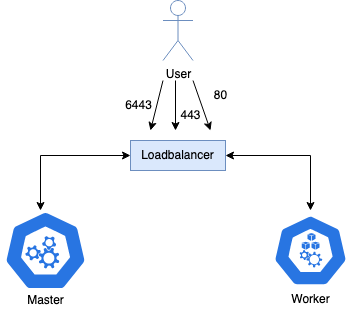

The diagram above was exported from draw.io. Its source (the exported page's mxGraphModel, read from the mxfile embedded in the PNG):
<mxGraphModel dx="902" dy="615" grid="1" gridSize="10" guides="1" tooltips="1" connect="1" arrows="1" fold="1" page="1" pageScale="1" pageWidth="850" pageHeight="1100" math="0" shadow="0">
  <root>
    <mxCell id="0" />
    <mxCell id="1" parent="0" />
    <mxCell id="i465QqSnGFSqd9BHb_zG-2" value="" style="sketch=0;html=1;dashed=0;whitespace=wrap;fillColor=#2875E2;strokeColor=#ffffff;points=[[0.005,0.63,0],[0.1,0.2,0],[0.9,0.2,0],[0.5,0,0],[0.995,0.63,0],[0.72,0.99,0],[0.5,1,0],[0.28,0.99,0]];shape=mxgraph.kubernetes.icon;prIcon=master" vertex="1" parent="1">
      <mxGeometry x="160" y="243" width="90" height="80" as="geometry" />
    </mxCell>
    <mxCell id="i465QqSnGFSqd9BHb_zG-3" value="" style="sketch=0;html=1;dashed=0;whitespace=wrap;fillColor=#2875E2;strokeColor=#ffffff;points=[[0.005,0.63,0],[0.1,0.2,0],[0.9,0.2,0],[0.5,0,0],[0.995,0.63,0],[0.72,0.99,0],[0.5,1,0],[0.28,0.99,0]];shape=mxgraph.kubernetes.icon;prIcon=node" vertex="1" parent="1">
      <mxGeometry x="420" y="247" width="100" height="72" as="geometry" />
    </mxCell>
    <mxCell id="i465QqSnGFSqd9BHb_zG-4" value="Loadbalancer" style="rounded=0;whiteSpace=wrap;html=1;fillColor=#dae8fc;strokeColor=#6C8EBF;" vertex="1" parent="1">
      <mxGeometry x="290" y="173" width="95" height="30" as="geometry" />
    </mxCell>
    <mxCell id="i465QqSnGFSqd9BHb_zG-6" value="" style="endArrow=classic;startArrow=classic;html=1;rounded=0;exitX=1;exitY=0.5;exitDx=0;exitDy=0;" edge="1" parent="1" source="i465QqSnGFSqd9BHb_zG-4">
      <mxGeometry width="50" height="50" relative="1" as="geometry">
        <mxPoint x="430" y="188" as="sourcePoint" />
        <mxPoint x="470" y="243" as="targetPoint" />
        <Array as="points">
          <mxPoint x="470" y="188" />
        </Array>
      </mxGeometry>
    </mxCell>
    <mxCell id="i465QqSnGFSqd9BHb_zG-7" value="" style="endArrow=classic;startArrow=classic;html=1;rounded=0;entryX=0;entryY=0.5;entryDx=0;entryDy=0;" edge="1" parent="1" target="i465QqSnGFSqd9BHb_zG-4">
      <mxGeometry width="50" height="50" relative="1" as="geometry">
        <mxPoint x="200" y="243" as="sourcePoint" />
        <mxPoint x="250" y="193" as="targetPoint" />
        <Array as="points">
          <mxPoint x="200" y="188" />
        </Array>
      </mxGeometry>
    </mxCell>
    <mxCell id="i465QqSnGFSqd9BHb_zG-8" value="Master" style="text;html=1;resizable=0;autosize=1;align=center;verticalAlign=middle;points=[];fillColor=none;strokeColor=none;rounded=0;" vertex="1" parent="1">
      <mxGeometry x="175" y="318" width="60" height="30" as="geometry" />
    </mxCell>
    <mxCell id="i465QqSnGFSqd9BHb_zG-9" value="Worker" style="text;html=1;resizable=0;autosize=1;align=center;verticalAlign=middle;points=[];fillColor=none;strokeColor=none;rounded=0;" vertex="1" parent="1">
      <mxGeometry x="440" y="317" width="60" height="30" as="geometry" />
    </mxCell>
    <mxCell id="i465QqSnGFSqd9BHb_zG-10" value="User" style="shape=umlActor;verticalLabelPosition=bottom;verticalAlign=top;html=1;outlineConnect=0;strokeColor=#6C8EBF;" vertex="1" parent="1">
      <mxGeometry x="322.5" y="33" width="30" height="60" as="geometry" />
    </mxCell>
    <mxCell id="i465QqSnGFSqd9BHb_zG-11" value="" style="endArrow=classic;html=1;rounded=0;" edge="1" parent="1">
      <mxGeometry width="50" height="50" relative="1" as="geometry">
        <mxPoint x="352.5" y="113" as="sourcePoint" />
        <mxPoint x="370" y="163" as="targetPoint" />
      </mxGeometry>
    </mxCell>
    <mxCell id="i465QqSnGFSqd9BHb_zG-12" value="" style="endArrow=classic;html=1;rounded=0;" edge="1" parent="1">
      <mxGeometry width="50" height="50" relative="1" as="geometry">
        <mxPoint x="335" y="113" as="sourcePoint" />
        <mxPoint x="335" y="163" as="targetPoint" />
      </mxGeometry>
    </mxCell>
    <mxCell id="i465QqSnGFSqd9BHb_zG-13" value="" style="endArrow=classic;html=1;rounded=0;" edge="1" parent="1">
      <mxGeometry width="50" height="50" relative="1" as="geometry">
        <mxPoint x="322.5" y="113" as="sourcePoint" />
        <mxPoint x="310" y="163" as="targetPoint" />
      </mxGeometry>
    </mxCell>
    <mxCell id="i465QqSnGFSqd9BHb_zG-14" value="80" style="text;html=1;resizable=0;autosize=1;align=center;verticalAlign=middle;points=[];fillColor=none;strokeColor=none;rounded=0;" vertex="1" parent="1">
      <mxGeometry x="360" y="113" width="40" height="30" as="geometry" />
    </mxCell>
    <mxCell id="i465QqSnGFSqd9BHb_zG-16" value="443" style="text;html=1;resizable=0;autosize=1;align=center;verticalAlign=middle;points=[];fillColor=none;strokeColor=none;rounded=0;" vertex="1" parent="1">
      <mxGeometry x="330" y="133" width="40" height="30" as="geometry" />
    </mxCell>
    <mxCell id="i465QqSnGFSqd9BHb_zG-17" value="6443" style="text;html=1;resizable=0;autosize=1;align=center;verticalAlign=middle;points=[];fillColor=none;strokeColor=none;rounded=0;" vertex="1" parent="1">
      <mxGeometry x="272.5" y="123" width="50" height="30" as="geometry" />
    </mxCell>
  </root>
</mxGraphModel>